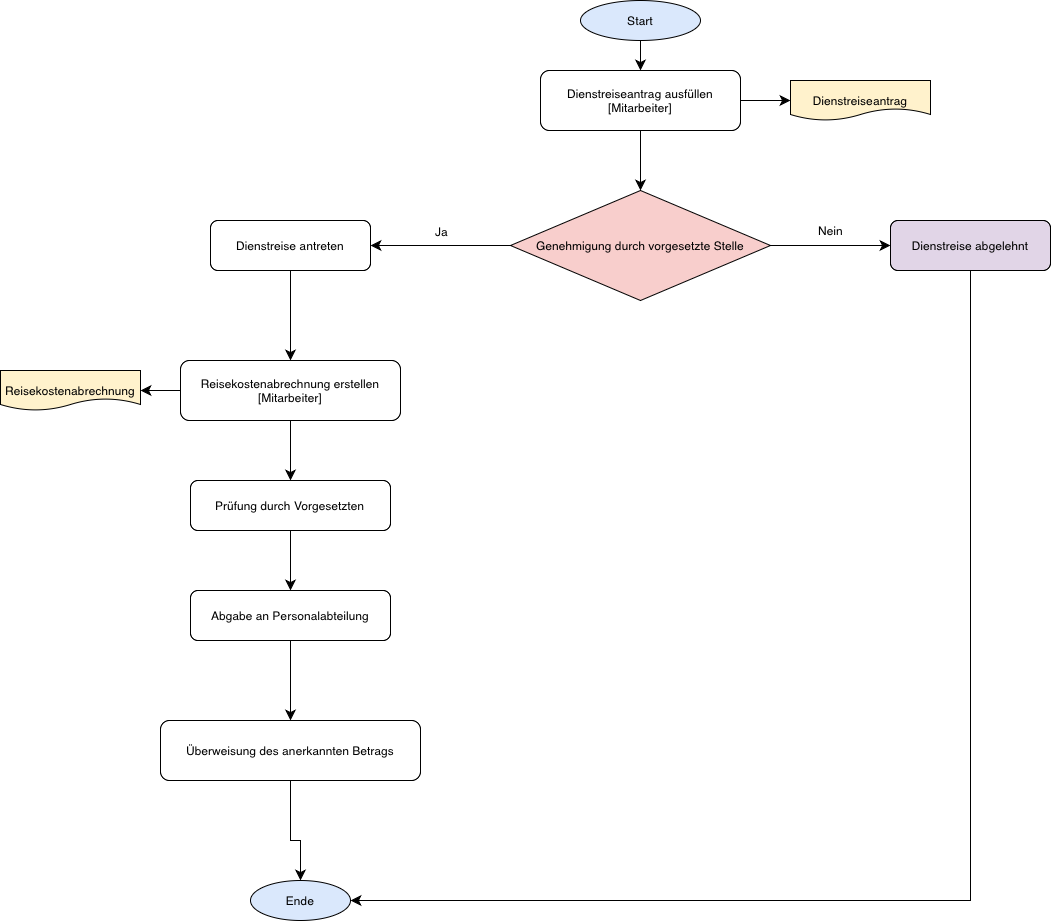

The diagram above was exported from draw.io. Its source (the exported page's mxGraphModel, read from the mxfile embedded in the PNG):
<mxGraphModel dx="2472" dy="1085" grid="1" gridSize="10" guides="1" tooltips="1" connect="1" arrows="1" fold="1" page="1" pageScale="1" pageWidth="827" pageHeight="1169" math="0" shadow="0">
  <root>
    <mxCell id="0" />
    <mxCell id="1" parent="0" />
    <mxCell id="gKo9JCMD-uCTZwSQWTMS-30" style="edgeStyle=none;curved=1;rounded=0;orthogonalLoop=1;jettySize=auto;html=1;entryX=0.5;entryY=0;entryDx=0;entryDy=0;fontSize=12;startSize=8;endSize=8;" edge="1" parent="1" source="2" target="3">
      <mxGeometry relative="1" as="geometry" />
    </mxCell>
    <mxCell id="2" value="Start" style="ellipse;fillColor=#dae8fc;" parent="1" vertex="1">
      <mxGeometry x="140" y="40" width="120" height="40" as="geometry" />
    </mxCell>
    <mxCell id="gKo9JCMD-uCTZwSQWTMS-15" style="edgeStyle=none;curved=1;rounded=0;orthogonalLoop=1;jettySize=auto;html=1;fontSize=12;startSize=8;endSize=8;" edge="1" parent="1" source="3" target="5">
      <mxGeometry relative="1" as="geometry" />
    </mxCell>
    <mxCell id="gKo9JCMD-uCTZwSQWTMS-17" style="edgeStyle=none;curved=1;rounded=0;orthogonalLoop=1;jettySize=auto;html=1;entryX=0;entryY=0.5;entryDx=0;entryDy=0;fontSize=12;startSize=8;endSize=8;" edge="1" parent="1" source="3" target="4">
      <mxGeometry relative="1" as="geometry" />
    </mxCell>
    <mxCell id="3" value="Dienstreiseantrag ausfüllen&#10;[Mitarbeiter]" style="rounded=1;" parent="1" vertex="1">
      <mxGeometry x="100" y="110" width="200" height="60" as="geometry" />
    </mxCell>
    <mxCell id="4" value="Dienstreiseantrag" style="shape=document;fillColor=#fff2cc;" parent="1" vertex="1">
      <mxGeometry x="350" y="120" width="140" height="40" as="geometry" />
    </mxCell>
    <mxCell id="gKo9JCMD-uCTZwSQWTMS-18" value="Nein" style="edgeStyle=none;curved=1;rounded=0;orthogonalLoop=1;jettySize=auto;html=1;entryX=0;entryY=0.5;entryDx=0;entryDy=0;fontSize=12;startSize=8;endSize=8;" edge="1" parent="1" source="5" target="6">
      <mxGeometry y="15" relative="1" as="geometry">
        <mxPoint as="offset" />
      </mxGeometry>
    </mxCell>
    <mxCell id="gKo9JCMD-uCTZwSQWTMS-22" style="edgeStyle=none;curved=1;rounded=0;orthogonalLoop=1;jettySize=auto;html=1;entryX=1;entryY=0.5;entryDx=0;entryDy=0;fontSize=12;startSize=8;endSize=8;" edge="1" parent="1" source="5" target="7">
      <mxGeometry relative="1" as="geometry" />
    </mxCell>
    <mxCell id="gKo9JCMD-uCTZwSQWTMS-23" value="Ja" style="edgeLabel;html=1;align=center;verticalAlign=middle;resizable=0;points=[];fontSize=12;" vertex="1" connectable="0" parent="gKo9JCMD-uCTZwSQWTMS-22">
      <mxGeometry x="-0.0857" y="-1" relative="1" as="geometry">
        <mxPoint x="-6" y="-14" as="offset" />
      </mxGeometry>
    </mxCell>
    <mxCell id="5" value="Genehmigung durch vorgesetzte Stelle" style="rhombus;fillColor=#f8cecc;" parent="1" vertex="1">
      <mxGeometry x="70" y="230" width="260" height="110" as="geometry" />
    </mxCell>
    <mxCell id="gKo9JCMD-uCTZwSQWTMS-21" style="edgeStyle=none;curved=0;rounded=0;orthogonalLoop=1;jettySize=auto;html=1;entryX=1;entryY=0.5;entryDx=0;entryDy=0;fontSize=12;startSize=8;endSize=8;" edge="1" parent="1" source="6" target="13">
      <mxGeometry relative="1" as="geometry">
        <Array as="points">
          <mxPoint x="530" y="940" />
        </Array>
      </mxGeometry>
    </mxCell>
    <mxCell id="6" value="Dienstreise abgelehnt" style="rounded=1;fillColor=#e1d5e7;" parent="1" vertex="1">
      <mxGeometry x="450" y="260" width="160" height="50" as="geometry" />
    </mxCell>
    <mxCell id="gKo9JCMD-uCTZwSQWTMS-24" style="edgeStyle=none;curved=1;rounded=0;orthogonalLoop=1;jettySize=auto;html=1;entryX=0.5;entryY=0;entryDx=0;entryDy=0;fontSize=12;startSize=8;endSize=8;" edge="1" parent="1" source="7" target="8">
      <mxGeometry relative="1" as="geometry" />
    </mxCell>
    <mxCell id="7" value="Dienstreise antreten" style="rounded=1;" parent="1" vertex="1">
      <mxGeometry x="-230" y="260" width="160" height="50" as="geometry" />
    </mxCell>
    <mxCell id="gKo9JCMD-uCTZwSQWTMS-25" style="edgeStyle=none;curved=1;rounded=0;orthogonalLoop=1;jettySize=auto;html=1;entryX=1;entryY=0.5;entryDx=0;entryDy=0;fontSize=12;startSize=8;endSize=8;" edge="1" parent="1" source="8" target="9">
      <mxGeometry relative="1" as="geometry" />
    </mxCell>
    <mxCell id="gKo9JCMD-uCTZwSQWTMS-26" style="edgeStyle=none;curved=1;rounded=0;orthogonalLoop=1;jettySize=auto;html=1;entryX=0.5;entryY=0;entryDx=0;entryDy=0;fontSize=12;startSize=8;endSize=8;" edge="1" parent="1" source="8" target="gKo9JCMD-uCTZwSQWTMS-14">
      <mxGeometry relative="1" as="geometry" />
    </mxCell>
    <mxCell id="8" value="Reisekostenabrechnung erstellen&#10;[Mitarbeiter]" style="rounded=1;" parent="1" vertex="1">
      <mxGeometry x="-260" y="400" width="220" height="60" as="geometry" />
    </mxCell>
    <mxCell id="9" value="Reisekostenabrechnung" style="shape=document;fillColor=#fff2cc;" parent="1" vertex="1">
      <mxGeometry x="-440" y="410" width="140" height="40" as="geometry" />
    </mxCell>
    <mxCell id="gKo9JCMD-uCTZwSQWTMS-28" style="edgeStyle=none;curved=1;rounded=0;orthogonalLoop=1;jettySize=auto;html=1;entryX=0.5;entryY=0;entryDx=0;entryDy=0;fontSize=12;startSize=8;endSize=8;" edge="1" parent="1" source="11" target="12">
      <mxGeometry relative="1" as="geometry" />
    </mxCell>
    <mxCell id="11" value="Abgabe an Personalabteilung" style="rounded=1;" parent="1" vertex="1">
      <mxGeometry x="-250" y="630" width="200" height="50" as="geometry" />
    </mxCell>
    <mxCell id="gKo9JCMD-uCTZwSQWTMS-29" style="edgeStyle=none;curved=0;rounded=0;orthogonalLoop=1;jettySize=auto;html=1;entryX=0.5;entryY=0;entryDx=0;entryDy=0;fontSize=12;startSize=8;endSize=8;" edge="1" parent="1" source="12" target="13">
      <mxGeometry relative="1" as="geometry">
        <Array as="points">
          <mxPoint x="-150" y="880" />
          <mxPoint x="-140" y="880" />
          <mxPoint x="-140" y="900" />
        </Array>
      </mxGeometry>
    </mxCell>
    <mxCell id="12" value="Überweisung des anerkannten Betrags" style="rounded=1;" parent="1" vertex="1">
      <mxGeometry x="-280" y="760" width="260" height="60" as="geometry" />
    </mxCell>
    <mxCell id="13" value="Ende" style="ellipse;fillColor=#dae8fc;" parent="1" vertex="1">
      <mxGeometry x="-190" y="920" width="100" height="40" as="geometry" />
    </mxCell>
    <mxCell id="gKo9JCMD-uCTZwSQWTMS-27" style="edgeStyle=none;curved=1;rounded=0;orthogonalLoop=1;jettySize=auto;html=1;fontSize=12;startSize=8;endSize=8;" edge="1" parent="1" source="gKo9JCMD-uCTZwSQWTMS-14" target="11">
      <mxGeometry relative="1" as="geometry" />
    </mxCell>
    <mxCell id="gKo9JCMD-uCTZwSQWTMS-14" value="Prüfung durch Vorgesetzten" style="rounded=1;" vertex="1" parent="1">
      <mxGeometry x="-250" y="520" width="200" height="50" as="geometry" />
    </mxCell>
  </root>
</mxGraphModel>